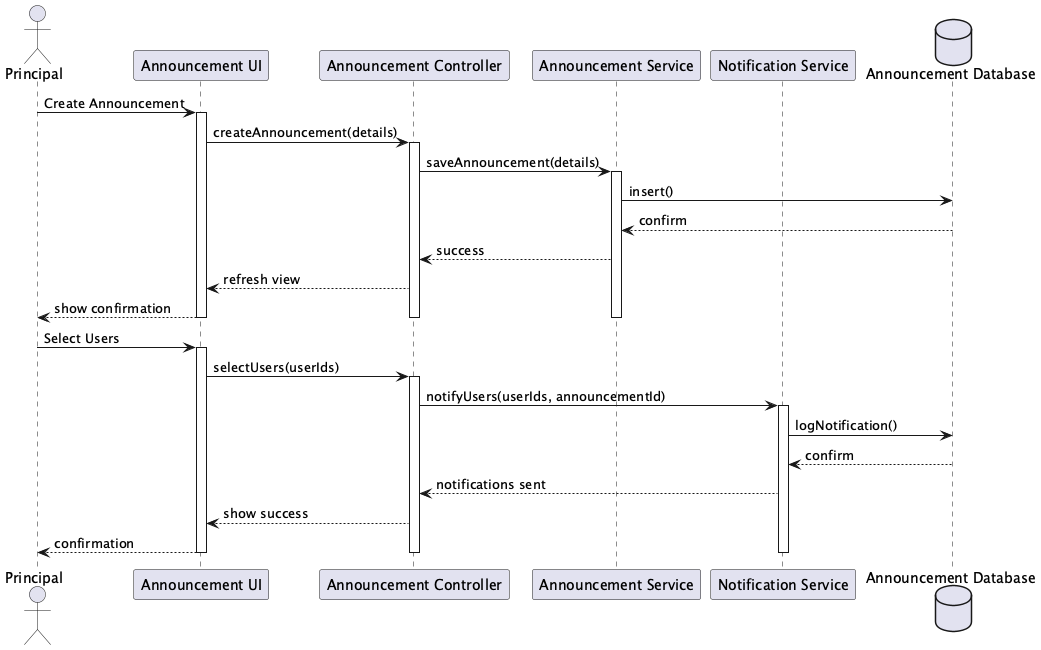

The diagram above was rendered by PlantUML. Its source (embedded in the PNG):
@startuml Broadcast Announcements Sequence

actor Principal
participant "Announcement UI" as UI
participant "Announcement Controller" as Ctrl
participant "Announcement Service" as Svc
participant "Notification Service" as NSvc
database "Announcement Database" as DB

Principal -> UI: Create Announcement
activate UI
UI -> Ctrl: createAnnouncement(details)
activate Ctrl
Ctrl -> Svc: saveAnnouncement(details)
activate Svc
Svc -> DB: insert()
DB --> Svc: confirm
Svc --> Ctrl: success
Ctrl --> UI: refresh view
UI --> Principal: show confirmation
deactivate UI
deactivate Ctrl
deactivate Svc

Principal -> UI: Select Users
activate UI
UI -> Ctrl: selectUsers(userIds)
activate Ctrl
Ctrl -> NSvc: notifyUsers(userIds, announcementId)
activate NSvc
NSvc -> DB: logNotification()
DB --> NSvc: confirm
NSvc --> Ctrl: notifications sent
Ctrl --> UI: show success
UI --> Principal: confirmation
deactivate UI
deactivate Ctrl
deactivate NSvc

@enduml